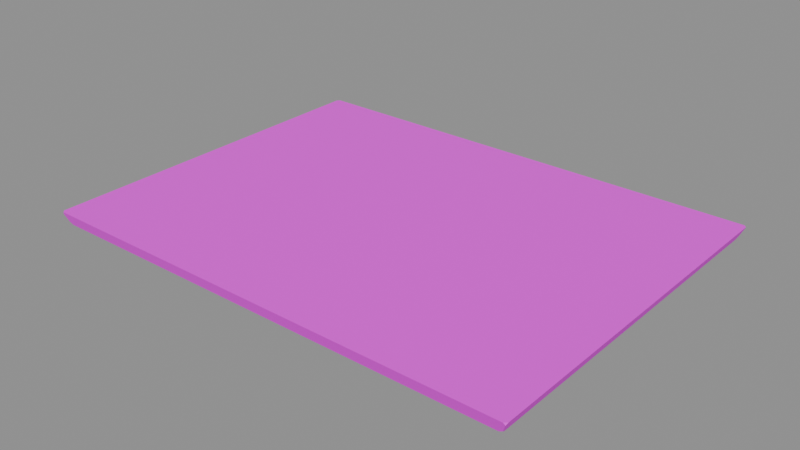 # Source: roof.blend  (saved by Blender 4.5.87; exported with 4.5.12 LTS)
import bpy
from mathutils import Matrix  # noqa: F401  (used for matrix-valued properties, if any)

bpy.ops.wm.read_factory_settings(use_empty=True)
scene = bpy.context.scene
scene.name = 'WB002_PACKAGE_roof'

# ---- collections
col_sea_scene_water_building_002_roof = bpy.data.collections.new('SEA-SCENE-WATER-BUILDING-002-ROOF'); scene.collection.children.link(col_sea_scene_water_building_002_roof)

# ---- images (referenced by path relative to the original .blend; pixels are not part of the script)
import os
ASSET_DIR = os.environ.get("B2B_ASSET_DIR", "")  # directory of the original .blend (textures are referenced by path, not embedded)
HERE = os.path.dirname(os.path.abspath(__file__))  # packed textures are extracted next to this script under _unpacked/

def load_image(name, relpath, width, height, colorspace="sRGB"):
    """Load a texture the original file referenced (path relative to the .blend, or extracted next to this script)."""
    p = next((c for c in (os.path.join(HERE, relpath), os.path.join(ASSET_DIR, relpath)) if relpath and os.path.exists(c)), "")
    if p:
        img = bpy.data.images.load(p, check_existing=True)
        img.name = name
    else:  # same state as the original file: an image datablock whose file is absent (Cycles renders it pink)
        img = bpy.data.images.new(name, width, height)
        img.source = "FILE"
        img.filepath = "//" + (relpath or name)
    img.colorspace_settings.name = colorspace
    return img
img_sea_cabin_timber_8x8_512_png = load_image('sea_cabin_timber_8x8_512.png', 'sea_cabin_timber_8x8_512.png', 1024, 1024, 'sRGB')

# ---- materials (node trees are filled in below, after node groups)
mat_wb002_sea_matte_cream_003 = bpy.data.materials.new('WB002_SEA_Matte_cream.003')
mat_wb002_sea_matte_cream_003.diffuse_color = (0.76, 0.72, 0.57, 1.0)

# ---- material node trees
mat_wb002_sea_matte_cream_003.use_nodes = True; mat_wb002_sea_matte_cream_003.node_tree.nodes.clear()
_N = mat_wb002_sea_matte_cream_003.node_tree.nodes; _L = mat_wb002_sea_matte_cream_003.node_tree.links
n0 = _N.new('ShaderNodeBsdfPrincipled'); n0.name = '原理化 BSDF'; n0.location = (-200, 100)
n0.inputs[2].default_value = 0.72
n1 = _N.new('ShaderNodeOutputMaterial'); n1.name = '材质输出'; n1.location = (200, 100)
n2 = _N.new('ShaderNodeUVMap'); n2.name = 'UV 贴图'; n2.location = (0, 0)
n2.uv_map = 'PaletteUV'
n3 = _N.new('ShaderNodeTexImage'); n3.name = '图像纹理'; n3.location = (0, 0)
n3.image = img_sea_cabin_timber_8x8_512_png
n3.interpolation = 'Closest'
_L.new(n0.outputs[0], n1.inputs[0])
_L.new(n2.outputs[0], n3.inputs[0])
_L.new(n3.outputs[0], n0.inputs[0])
n1.is_active_output = True

# ---- meshes
me_wb002 = bpy.data.meshes.new('WB002_顶层屋面')
me_wb002.from_pydata([(-4.5, -3.35, 0.0), (-4.45, -3.4, 0.0), (-4.52, -3.415, 0.04311), (4.52, -3.415, 0.04311), (4.45, -3.4, 0.0), (4.5, -3.35, 0.0), (4.52, 3.415, 0.04311), (4.5, 3.35, 0.0), (4.45, 3.4, 0.0), (-4.52, 3.415, 0.04311), (-4.45, 3.4, 0.0), (-4.5, 3.35, 0.0), (-4.592, -3.47, 0.1969), (-4.562, -3.485, 0.24), (-4.613, -3.435, 0.24), (4.613, -3.435, 0.24), (4.562, -3.485, 0.24), (4.592, -3.47, 0.1969), (4.562, 3.485, 0.24), (4.613, 3.435, 0.24), (4.592, 3.47, 0.1969), (-4.613, 3.435, 0.24), (-4.562, 3.485, 0.24), (-4.592, 3.47, 0.1969)], [], [(0, 1, 2), (3, 4, 5), (6, 7, 8), (9, 10, 11), (12, 13, 14), (15, 16, 17), (18, 19, 20), (21, 22, 23), (9, 11, 0, 2, 12, 14, 21, 23), (11, 10, 8, 7, 5, 4, 1, 0), (2, 1, 4, 3, 17, 16, 13, 12), (3, 5, 7, 6, 20, 19, 15, 17), (6, 8, 10, 9, 23, 22, 18, 20), (14, 13, 16, 15, 19, 18, 22, 21)])
_uv = me_wb002.uv_layers.new(name='PaletteUV')
_uv.uv.foreach_set('vector', [0.0875, 0.9375, 0.05, 0.9592, 0.05, 0.9158, 0.0875, 0.9375, 0.05, 0.9592, 0.05, 0.9158, 0.0875, 0.9375, 0.05, 0.9592, 0.05, 0.9158, 0.0875, 0.9375, 0.05, 0.9592, 0.05, 0.9158, 0.0875, 0.9375, 0.05, 0.9592, 0.05, 0.9158, 0.0875, 0.9375, 0.05, 0.9592, 0.05, 0.9158, 0.0875, 0.9375, 0.05, 0.9592, 0.05, 0.9158, 0.0875, 0.9375, 0.05, 0.9592, 0.05, 0.9158, 0.0875, 0.9375, 0.08018, 0.9552, 0.0625, 0.9625, 0.04482, 0.9552, 0.0375, 0.9375, 0.04482, 0.9198, 0.0625, 0.9125, 0.08018, 0.9198, 0.0875, 0.9375, 0.08018, 0.9552, 0.0625, 0.9625, 0.04482, 0.9552, 0.0375, 0.9375, 0.04482, 0.9198, 0.0625, 0.9125, 0.08018, 0.9198, 0.0875, 0.9375, 0.08018, 0.9552, 0.0625, 0.9625, 0.04482, 0.9552, 0.0375, 0.9375, 0.04482, 0.9198, 0.0625, 0.9125, 0.08018, 0.9198, 0.0875, 0.9375, 0.08018, 0.9552, 0.0625, 0.9625, 0.04482, 0.9552, 0.0375, 0.9375, 0.04482, 0.9198, 0.0625, 0.9125, 0.08018, 0.9198, 0.0875, 0.9375, 0.08018, 0.9552, 0.0625, 0.9625, 0.04482, 0.9552, 0.0375, 0.9375, 0.04482, 0.9198, 0.0625, 0.9125, 0.08018, 0.9198, 0.0875, 0.9375, 0.08018, 0.9552, 0.0625, 0.9625, 0.04482, 0.9552, 0.0375, 0.9375, 0.04482, 0.9198, 0.0625, 0.9125, 0.08018, 0.9198])
me_wb002.materials.append(mat_wb002_sea_matte_cream_003)
me_wb002.update()

# ---- objects
ob_wb002 = bpy.data.objects.new('WB002_顶层屋面', me_wb002)

# ---- transforms, parenting, visibility, modifiers, constraints
ob_wb002.location = (0.0, 0.0, 0.0)

# ---- collection membership
col_sea_scene_water_building_002_roof.objects.link(ob_wb002)

# ---- scene / render settings (as saved in the file)
scene.frame_start = 1; scene.frame_end = 250; scene.frame_set(1)
scene.render.engine = 'BLENDER_EEVEE_NEXT'
bpy.context.view_layer.update()

# ---- added for rendering (the .blend has no active camera and no usable light): camera, sun + grey world if the file has none
cam_auto = bpy.data.cameras.new('AutoCamera')
cam_auto.lens = 50.0
cam_auto.sensor_width = 36.0
cam_auto.clip_end = 1000.0
ob_auto_camera = bpy.data.objects.new('AutoCamera', cam_auto)
scene.collection.objects.link(ob_auto_camera)
ob_auto_camera.location = (10.6998, -12.8398, 8.67986)
ob_auto_camera.rotation_euler = (1.09748, -7.21219e-08, 0.694738)
scene.camera = ob_auto_camera
light_auto_sun = bpy.data.lights.new('AutoSun', 'SUN')
light_auto_sun.energy = 3.0
light_auto_sun.angle = 0.0523599
ob_auto_sun = bpy.data.objects.new('AutoSun', light_auto_sun)
scene.collection.objects.link(ob_auto_sun)
ob_auto_sun.rotation_euler = (0.872665, 0.174533, 0.523599)
if scene.world is None:
    world_auto = bpy.data.worlds.new('AutoWorld')
    world_auto.color = (0.3, 0.3, 0.3)
    scene.world = world_auto
bpy.context.view_layer.update()
